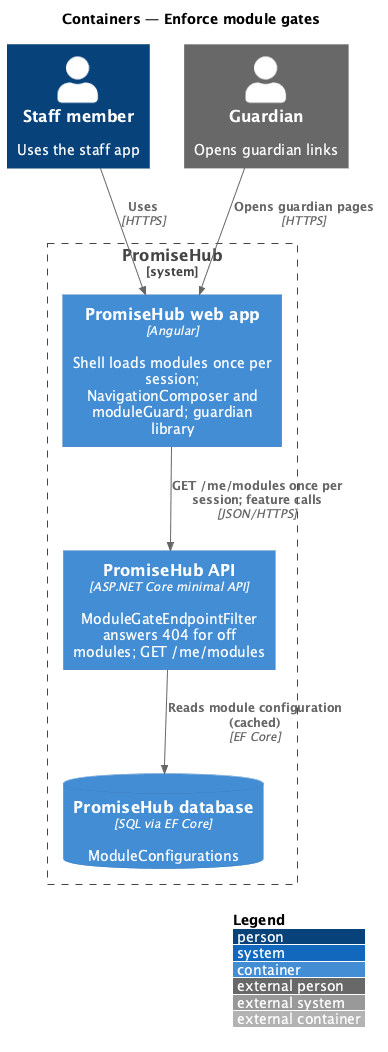

The diagram above was rendered by PlantUML. Its source (embedded in the PNG):
@startuml
!include <C4/C4_Container>
LAYOUT_WITH_LEGEND()
title Containers — Enforce module gates

Person(staff, "Staff member", "Uses the staff app")
Person_Ext(guardian, "Guardian", "Opens guardian links")
System_Boundary(promisehub, "PromiseHub") {
  Container(web, "PromiseHub web app", "Angular", "Shell loads modules once per session; NavigationComposer and moduleGuard; guardian library")
  Container(api, "PromiseHub API", "ASP.NET Core minimal API", "ModuleGateEndpointFilter answers 404 for off modules; GET /me/modules")
  ContainerDb(db, "PromiseHub database", "SQL via EF Core", "ModuleConfigurations")
}

Rel(staff, web, "Uses", "HTTPS")
Rel(guardian, web, "Opens guardian pages", "HTTPS")
Rel(web, api, "GET /me/modules once per session; feature calls", "JSON/HTTPS")
Rel(api, db, "Reads module configuration (cached)", "EF Core")
@enduml